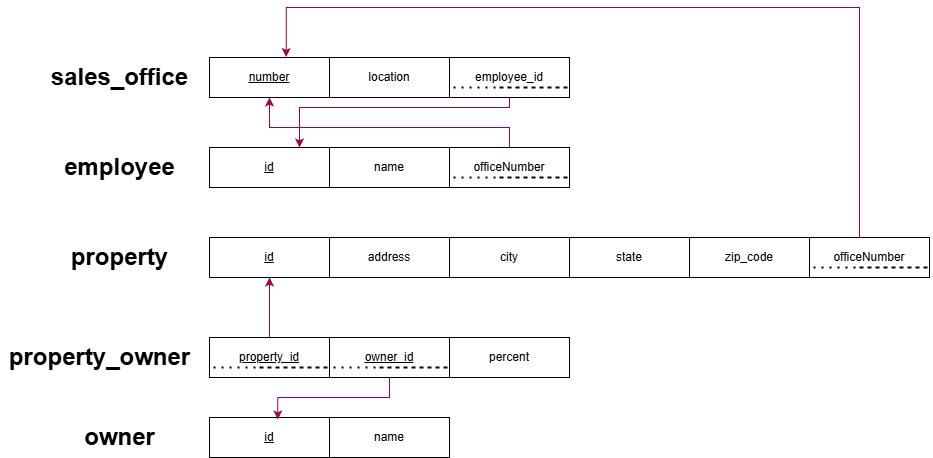

The diagram above was exported from draw.io. Its source (the exported page's mxGraphModel, read from the mxfile embedded in the PNG):
<mxGraphModel dx="1797" dy="632" grid="1" gridSize="10" guides="1" tooltips="1" connect="1" arrows="1" fold="1" page="1" pageScale="1" pageWidth="850" pageHeight="1100" math="0" shadow="0">
  <root>
    <mxCell id="0" />
    <mxCell id="1" parent="0" />
    <mxCell id="YZTms-DXG45euI7ttvKf-1" parent="1" style="rounded=0;whiteSpace=wrap;html=1;" value="&lt;u&gt;number&lt;/u&gt;" vertex="1">
      <mxGeometry height="40" width="120" x="160" y="240" as="geometry" />
    </mxCell>
    <mxCell id="YZTms-DXG45euI7ttvKf-2" parent="1" style="rounded=0;whiteSpace=wrap;html=1;" value="location" vertex="1">
      <mxGeometry height="40" width="120" x="280" y="240" as="geometry" />
    </mxCell>
    <mxCell id="YZTms-DXG45euI7ttvKf-7" parent="1" style="rounded=0;whiteSpace=wrap;html=1;" value="&lt;u&gt;id&lt;/u&gt;" vertex="1">
      <mxGeometry height="40" width="120" x="160" y="330" as="geometry" />
    </mxCell>
    <mxCell id="YZTms-DXG45euI7ttvKf-8" parent="1" style="rounded=0;whiteSpace=wrap;html=1;" value="name" vertex="1">
      <mxGeometry height="40" width="120" x="280" y="330" as="geometry" />
    </mxCell>
    <mxCell id="YZTms-DXG45euI7ttvKf-35" edge="1" parent="1" source="YZTms-DXG45euI7ttvKf-9" style="edgeStyle=orthogonalEdgeStyle;rounded=0;orthogonalLoop=1;jettySize=auto;html=1;entryX=0.5;entryY=1;entryDx=0;entryDy=0;fillColor=#d80073;strokeColor=#A50040;" target="YZTms-DXG45euI7ttvKf-1">
      <mxGeometry relative="1" as="geometry">
        <Array as="points">
          <mxPoint x="460" y="310" />
          <mxPoint x="220" y="310" />
        </Array>
      </mxGeometry>
    </mxCell>
    <mxCell id="YZTms-DXG45euI7ttvKf-9" parent="1" style="rounded=0;whiteSpace=wrap;html=1;" value="officeNumber" vertex="1">
      <mxGeometry height="40" width="120" x="400" y="330" as="geometry" />
    </mxCell>
    <mxCell id="YZTms-DXG45euI7ttvKf-12" parent="1" style="rounded=0;whiteSpace=wrap;html=1;" value="&lt;u&gt;id&lt;/u&gt;" vertex="1">
      <mxGeometry height="40" width="120" x="160" y="420" as="geometry" />
    </mxCell>
    <mxCell id="YZTms-DXG45euI7ttvKf-13" parent="1" style="rounded=0;whiteSpace=wrap;html=1;" value="address" vertex="1">
      <mxGeometry height="40" width="120" x="280" y="420" as="geometry" />
    </mxCell>
    <mxCell id="YZTms-DXG45euI7ttvKf-14" parent="1" style="rounded=0;whiteSpace=wrap;html=1;" value="city" vertex="1">
      <mxGeometry height="40" width="120" x="400" y="420" as="geometry" />
    </mxCell>
    <mxCell id="YZTms-DXG45euI7ttvKf-15" parent="1" style="rounded=0;whiteSpace=wrap;html=1;" value="state" vertex="1">
      <mxGeometry height="40" width="120" x="520" y="420" as="geometry" />
    </mxCell>
    <mxCell id="YZTms-DXG45euI7ttvKf-16" parent="1" style="rounded=0;whiteSpace=wrap;html=1;" value="zip_code" vertex="1">
      <mxGeometry height="40" width="120" x="640" y="420" as="geometry" />
    </mxCell>
    <mxCell id="YZTms-DXG45euI7ttvKf-40" edge="1" parent="1" source="YZTms-DXG45euI7ttvKf-17" style="edgeStyle=orthogonalEdgeStyle;rounded=0;orthogonalLoop=1;jettySize=auto;html=1;entryX=0.5;entryY=1;entryDx=0;entryDy=0;fillColor=#d80073;strokeColor=#A50040;" target="YZTms-DXG45euI7ttvKf-12">
      <mxGeometry relative="1" as="geometry" />
    </mxCell>
    <mxCell id="YZTms-DXG45euI7ttvKf-17" parent="1" style="rounded=0;whiteSpace=wrap;html=1;" value="&lt;u&gt;property_id&lt;/u&gt;" vertex="1">
      <mxGeometry height="40" width="120" x="160" y="520" as="geometry" />
    </mxCell>
    <mxCell id="YZTms-DXG45euI7ttvKf-18" parent="1" style="rounded=0;whiteSpace=wrap;html=1;" value="&lt;u&gt;owner_id&lt;/u&gt;" vertex="1">
      <mxGeometry height="40" width="120" x="280" y="520" as="geometry" />
    </mxCell>
    <mxCell id="YZTms-DXG45euI7ttvKf-19" parent="1" style="rounded=0;whiteSpace=wrap;html=1;" value="percent" vertex="1">
      <mxGeometry height="40" width="120" x="400" y="520" as="geometry" />
    </mxCell>
    <mxCell id="YZTms-DXG45euI7ttvKf-23" parent="1" style="text;strokeColor=none;fillColor=none;html=1;fontSize=24;fontStyle=1;verticalAlign=middle;align=center;" value="sales_office" vertex="1">
      <mxGeometry height="40" width="160" x="-10" y="240" as="geometry" />
    </mxCell>
    <mxCell id="YZTms-DXG45euI7ttvKf-24" parent="1" style="text;strokeColor=none;fillColor=none;html=1;fontSize=24;fontStyle=1;verticalAlign=middle;align=center;" value="employee" vertex="1">
      <mxGeometry height="40" width="160" x="-10" y="330" as="geometry" />
    </mxCell>
    <mxCell id="YZTms-DXG45euI7ttvKf-25" parent="1" style="text;strokeColor=none;fillColor=none;html=1;fontSize=24;fontStyle=1;verticalAlign=middle;align=center;" value="property" vertex="1">
      <mxGeometry height="40" width="160" x="-10" y="420" as="geometry" />
    </mxCell>
    <mxCell id="YZTms-DXG45euI7ttvKf-26" parent="1" style="text;strokeColor=none;fillColor=none;html=1;fontSize=24;fontStyle=1;verticalAlign=middle;align=center;" value="property_owner" vertex="1">
      <mxGeometry height="40" width="200" x="-50" y="520" as="geometry" />
    </mxCell>
    <mxCell id="YZTms-DXG45euI7ttvKf-39" edge="1" parent="1" source="YZTms-DXG45euI7ttvKf-28" style="edgeStyle=orthogonalEdgeStyle;rounded=0;orthogonalLoop=1;jettySize=auto;html=1;entryX=0.75;entryY=0;entryDx=0;entryDy=0;fillColor=#d80073;strokeColor=#A50040;" target="YZTms-DXG45euI7ttvKf-7">
      <mxGeometry relative="1" as="geometry">
        <Array as="points">
          <mxPoint x="460" y="290" />
          <mxPoint x="250" y="290" />
        </Array>
      </mxGeometry>
    </mxCell>
    <mxCell id="YZTms-DXG45euI7ttvKf-28" parent="1" style="rounded=0;whiteSpace=wrap;html=1;" value="employee_id" vertex="1">
      <mxGeometry height="40" width="120" x="400" y="240" as="geometry" />
    </mxCell>
    <mxCell id="YZTms-DXG45euI7ttvKf-29" parent="1" style="rounded=0;whiteSpace=wrap;html=1;" value="&lt;u&gt;id&lt;/u&gt;" vertex="1">
      <mxGeometry height="40" width="120" x="160" y="600" as="geometry" />
    </mxCell>
    <mxCell id="YZTms-DXG45euI7ttvKf-30" parent="1" style="rounded=0;whiteSpace=wrap;html=1;" value="name" vertex="1">
      <mxGeometry height="40" width="120" x="280" y="600" as="geometry" />
    </mxCell>
    <mxCell id="YZTms-DXG45euI7ttvKf-34" parent="1" style="text;strokeColor=none;fillColor=none;html=1;fontSize=24;fontStyle=1;verticalAlign=middle;align=center;" value="owner" vertex="1">
      <mxGeometry height="40" width="160" x="-10" y="600" as="geometry" />
    </mxCell>
    <mxCell id="YZTms-DXG45euI7ttvKf-41" edge="1" parent="1" source="YZTms-DXG45euI7ttvKf-18" style="edgeStyle=orthogonalEdgeStyle;rounded=0;orthogonalLoop=1;jettySize=auto;html=1;entryX=0.569;entryY=0.047;entryDx=0;entryDy=0;entryPerimeter=0;fillColor=#d80073;strokeColor=#A50040;" target="YZTms-DXG45euI7ttvKf-29">
      <mxGeometry relative="1" as="geometry" />
    </mxCell>
    <mxCell id="YZTms-DXG45euI7ttvKf-42" parent="1" style="rounded=0;whiteSpace=wrap;html=1;" value="officeNumber" vertex="1">
      <mxGeometry height="40" width="120" x="760" y="420" as="geometry" />
    </mxCell>
    <mxCell id="YZTms-DXG45euI7ttvKf-43" edge="1" parent="1" source="YZTms-DXG45euI7ttvKf-42" style="edgeStyle=orthogonalEdgeStyle;rounded=0;orthogonalLoop=1;jettySize=auto;html=1;entryX=0.639;entryY=-0.014;entryDx=0;entryDy=0;entryPerimeter=0;fillColor=#d80073;strokeColor=#A50040;" target="YZTms-DXG45euI7ttvKf-1">
      <mxGeometry relative="1" as="geometry">
        <Array as="points">
          <mxPoint x="810" y="190" />
          <mxPoint x="237" y="190" />
        </Array>
      </mxGeometry>
    </mxCell>
    <mxCell id="YZTms-DXG45euI7ttvKf-44" edge="1" parent="1" style="endArrow=none;dashed=1;html=1;dashPattern=1 3;strokeWidth=2;rounded=0;" target="YZTms-DXG45euI7ttvKf-18" value="">
      <mxGeometry height="50" relative="1" width="50" as="geometry">
        <Array as="points">
          <mxPoint x="400" y="550" />
          <mxPoint x="370" y="550" />
          <mxPoint x="310" y="550" />
          <mxPoint x="280" y="550" />
        </Array>
        <mxPoint x="330" y="550" as="sourcePoint" />
        <mxPoint x="330" y="557.5" as="targetPoint" />
      </mxGeometry>
    </mxCell>
    <mxCell id="YZTms-DXG45euI7ttvKf-48" edge="1" parent="1" style="endArrow=none;dashed=1;html=1;dashPattern=1 3;strokeWidth=2;rounded=0;" value="">
      <mxGeometry height="50" relative="1" width="50" as="geometry">
        <Array as="points">
          <mxPoint x="280" y="550" />
          <mxPoint x="250" y="550" />
          <mxPoint x="190" y="550" />
          <mxPoint x="160" y="550" />
        </Array>
        <mxPoint x="210" y="550" as="sourcePoint" />
        <mxPoint x="160" y="550" as="targetPoint" />
      </mxGeometry>
    </mxCell>
    <mxCell id="YZTms-DXG45euI7ttvKf-49" edge="1" parent="1" style="endArrow=none;dashed=1;html=1;dashPattern=1 3;strokeWidth=2;rounded=0;" value="">
      <mxGeometry height="50" relative="1" width="50" as="geometry">
        <Array as="points">
          <mxPoint x="520" y="360" />
          <mxPoint x="490" y="360" />
          <mxPoint x="430" y="360" />
          <mxPoint x="400" y="360" />
        </Array>
        <mxPoint x="450" y="360" as="sourcePoint" />
        <mxPoint x="400" y="360" as="targetPoint" />
      </mxGeometry>
    </mxCell>
    <mxCell id="YZTms-DXG45euI7ttvKf-50" edge="1" parent="1" style="endArrow=none;dashed=1;html=1;dashPattern=1 3;strokeWidth=2;rounded=0;" value="">
      <mxGeometry height="50" relative="1" width="50" as="geometry">
        <Array as="points">
          <mxPoint x="520" y="270" />
          <mxPoint x="490" y="270" />
          <mxPoint x="430" y="270" />
          <mxPoint x="400" y="270" />
        </Array>
        <mxPoint x="450" y="270" as="sourcePoint" />
        <mxPoint x="400" y="270" as="targetPoint" />
      </mxGeometry>
    </mxCell>
    <mxCell id="YZTms-DXG45euI7ttvKf-51" edge="1" parent="1" style="endArrow=none;dashed=1;html=1;dashPattern=1 3;strokeWidth=2;rounded=0;" value="">
      <mxGeometry height="50" relative="1" width="50" as="geometry">
        <Array as="points">
          <mxPoint x="880" y="450" />
          <mxPoint x="850" y="450" />
          <mxPoint x="790" y="450" />
          <mxPoint x="760" y="450" />
        </Array>
        <mxPoint x="810" y="450" as="sourcePoint" />
        <mxPoint x="760" y="450" as="targetPoint" />
      </mxGeometry>
    </mxCell>
  </root>
</mxGraphModel>